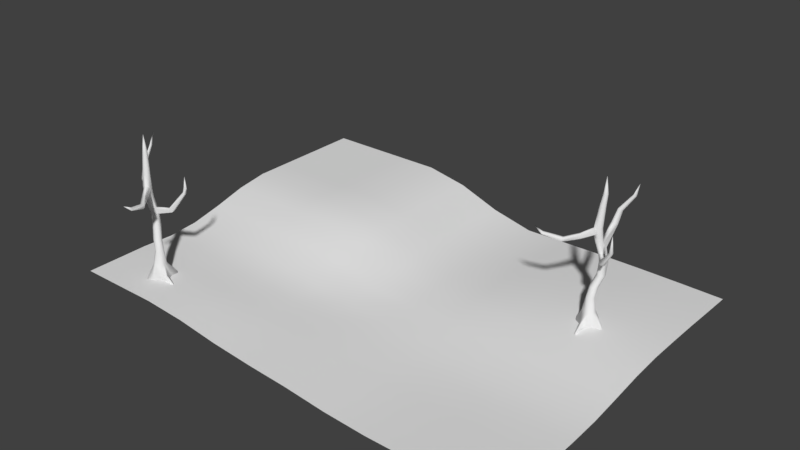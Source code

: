 # Source: Graveyard_Terrain.blend  (saved by Blender 2.79.0; exported with 4.5.12 LTS)
import bpy
from mathutils import Matrix  # noqa: F401  (used for matrix-valued properties, if any)

bpy.ops.wm.read_factory_settings(use_empty=True)
scene = bpy.context.scene
scene.name = 'Scene'

# ---- collections
col_collection_1 = bpy.data.collections.new('Collection 1'); scene.collection.children.link(col_collection_1)

# ---- materials (node trees are filled in below, after node groups)
mat_birch_tree = bpy.data.materials.new('Birch Tree')
mat_birch_tree.alpha_threshold = 0.0
mat_birch_tree.use_transparent_shadow = False
mat_birch_tree.roughness = 0.5
mat_birch_tree.specular_intensity = 0.0
mat_grass = bpy.data.materials.new('Grass')
mat_grass.alpha_threshold = 0.0
mat_grass.use_transparent_shadow = False
mat_grass.roughness = 0.5
mat_grass.specular_intensity = 0.0

# ---- material node trees

# ---- world
world_world = bpy.data.worlds.new('World'); scene.world = world_world
world_world.color = (0.05088, 0.05088, 0.05088)
world_world.use_sun_shadow = False
world_world.sun_shadow_jitter_overblur = 0.0
world_world.cycles.sampling_method = 'MANUAL'

# ---- meshes
me_cylinder_002 = bpy.data.meshes.new('Cylinder.002')
me_cylinder_002.from_pydata([(-0.4745, 1.131, -0.9888), (-1.625, 0.6475, 3.194), (0.2676, 0.8232, -0.9888), (-1.439, 0.5705, 3.193), (0.5751, 0.08037, -0.9694), (-1.362, 0.3845, 3.193), (0.2674, -0.6625, -0.9694), (-1.439, 0.1986, 3.193), (-0.4752, -1.397, -0.9694), (-1.625, 0.1216, 3.193), (-1.218, -1.538, -0.9694), (-1.811, 0.1986, 3.194), (-2.15, 0.08037, -0.9694), (-1.888, 0.3845, 3.193), (-1.842, 0.8232, -0.9694), (-1.811, 0.5705, 3.193), (-1.615, 0.3772, 3.75), (-0.4507, 0.07869, -0.9701), (-0.4758, 0.4953, -0.04391), (-1.4, 1.16, 0.6116), (-1.597, 0.958, 1.517), (-1.352, 0.4785, 2.128), (-1.018, 0.34, 2.128), (-1.224, 0.9542, 1.288), (-1.068, 1.022, 0.6116), (-0.1426, 0.3532, -0.04456), (-0.8966, -0.0127, 2.097), (-1.093, 0.574, 1.347), (-0.9231, 0.6866, 0.6116), (-0.004214, 0.01853, -0.04463), (-0.9885, -0.3626, 2.16), (-1.223, 0.2853, 1.288), (-1.067, 0.353, 0.6115), (-0.1427, -0.3159, -0.04466), (-1.327, -0.443, 2.096), (-1.575, 0.05208, 1.406), (-1.402, 0.2148, 0.6116), (-0.4762, -0.4503, -0.0439), (-1.686, -0.3285, 2.128), (-1.91, 0.1905, 1.406), (-1.729, 0.3523, 0.6116), (-0.8093, -0.3119, -0.04407), (-1.825, 0.005763, 2.128), (-2.067, 0.519, 1.49), (-1.865, 0.6862, 0.6117), (-0.9467, 0.01824, -0.04506), (-1.686, 0.34, 2.128), (-1.919, 0.8796, 1.486), (-1.727, 1.02, 0.6117), (-0.8084, 0.3564, -0.04422), (-1.513, 0.5849, 2.877), (-1.276, 0.487, 2.875), (-1.173, 0.2494, 2.869), (-1.272, 0.01066, 2.868), (-1.511, -0.08837, 2.868), (-1.749, 0.01325, 2.874), (-1.847, 0.2504, 2.875), (-1.749, 0.4875, 2.873), (-1.437, 0.6159, 1.658), (-1.095, 0.4775, 1.755), (-0.9567, 0.1432, 1.755), (-1.095, -0.191, 1.755), (-1.429, -0.3295, 1.755), (-1.764, -0.1911, 1.755), (-1.885, 0.2089, 1.634), (-1.757, 0.4282, 1.725), (-1.519, 1.299, 1.031), (-1.203, 1.067, 1.149), (-1.053, 0.7794, 1.09), (-1.202, 0.3977, 1.149), (-1.52, 0.3541, 1.031), (-1.85, 0.4921, 1.031), (-1.988, 0.8262, 1.031), (-1.849, 1.161, 1.031), (-0.8774, 0.6824, 0.2814), (-0.5389, 0.5403, 0.2845), (-0.4042, 0.2107, 0.2827), (-0.5431, -0.1271, 0.2814), (-0.8734, -0.2646, 0.2847), (-1.21, -0.1225, 0.2825), (-1.348, 0.2069, 0.2788), (-1.209, 0.5428, 0.2794), (-0.1059, 0.5226, -0.5143), (0.08018, 0.06914, -0.5145), (-0.1086, -0.3868, -0.5145), (-0.5649, -0.7653, -0.5142), (-1.01, -0.5866, -0.5137), (-1.206, 0.06788, -0.5146), (-1.019, 0.5277, -0.5143), (-0.5527, 0.7056, -0.5136), (-1.147, 0.4135, 2.501), (-1.026, 0.1276, 2.498), (-1.145, -0.1589, 2.498), (-1.432, -0.2777, 2.498), (-1.717, -0.1576, 2.501), (-1.836, 0.1281, 2.501), (-1.718, 0.4138, 2.501), (-1.432, 0.5317, 2.502), (-1.391, 0.5472, 1.941), (-1.056, 0.4088, 1.941), (-0.9381, 0.04109, 1.974), (-1.023, -0.2823, 1.91), (-1.365, -0.383, 1.973), (-1.725, -0.2598, 1.941), (-1.863, 0.07449, 1.941), (-1.725, 0.4088, 1.941), (0.2468, -1.495, 2.018), (-0.1208, -1.501, 2.039), (0.2004, -1.337, 1.918), (-0.08522, -1.422, 1.843), (-0.3007, -1.709, 1.864), (-0.4033, -1.583, 1.964), (1.749, -2.869, 1.975), (1.516, -2.747, 2.028), (1.56, -2.886, 1.898), (1.236, -2.976, 1.896), (1.11, -3.093, 1.971), (1.192, -2.837, 2.024), (2.129, -4.779, 2.099), (2.125, -4.664, 2.14), (1.942, -4.786, 2.094), (1.816, -4.791, 2.136), (1.879, -4.815, 2.184), (1.996, -4.67, 2.182), (1.997, -5.61, 2.319), (-3.303, 0.8209, 2.094), (-3.635, 1.155, 2.059), (-3.085, 0.9062, 2.157), (-3.54, 1.441, 2.077), (-3.28, 1.524, 2.068), (-2.969, 1.167, 2.1), (-3.5, 1.296, 2.524), (-3.757, 1.555, 2.497), (-3.331, 1.362, 2.573), (-3.684, 1.776, 2.511), (-3.482, 1.841, 2.504), (-3.241, 1.564, 2.529), (-3.785, 2.629, 3.003), (-3.958, 2.804, 2.984), (-3.67, 2.674, 3.035), (-3.909, 2.953, 2.994), (-3.772, 2.997, 2.989), (-3.61, 2.81, 3.006), (-3.68, 3.234, 3.412), (0.6764, 1.108, 1.425), (0.6351, 0.909, 1.393), (0.7449, 1.482, 1.37), (0.9379, 1.452, 1.302), (1.033, 1.053, 1.3), (0.8283, 0.8794, 1.325), (1.792, 2.277, 1.957), (1.763, 2.141, 1.935), (1.838, 2.407, 1.92), (1.97, 2.386, 1.873), (2.035, 2.111, 1.872), (1.895, 1.992, 1.889), (2.043, 2.251, 2.168), (2.014, 2.115, 2.146), (2.089, 2.381, 2.13), (2.221, 2.36, 2.084), (2.286, 2.213, 2.083), (2.146, 2.095, 2.1), (2.136, 2.237, 2.485), (0.849, -0.3037, -0.7787), (1.095, -0.2981, -1.005), (0.9422, -0.6681, -1.005), (0.755, -0.5308, -0.7787), (2.004, -0.5361, -0.9059), (2.12, -0.5334, -1.012), (2.048, -0.7074, -1.012), (1.96, -0.6429, -0.9059), (0.001136, 1.73, -0.9939), (0.219, 1.64, -0.9939), (0.1093, 1.552, -0.9013), (-0.02185, 1.605, -0.9011)], [], [(50, 1, 3, 51), (51, 3, 5, 52), (52, 5, 7, 53), (53, 7, 9, 54), (54, 9, 11, 55), (55, 11, 13, 56), (56, 13, 15, 57), (57, 15, 1, 50), (3, 1, 16), (1, 15, 16), (15, 13, 16), (13, 11, 16), (11, 9, 16), (9, 7, 16), (7, 5, 16), (5, 3, 16), (0, 2, 17), (2, 4, 17), (4, 6, 17), (6, 8, 17), (8, 10, 17), (10, 12, 17), (12, 14, 17), (14, 0, 17), (88, 49, 18, 89), (81, 48, 19, 74), (73, 47, 20, 66), (105, 46, 21, 98), (87, 45, 49, 88), (80, 44, 48, 81), (72, 43, 47, 73), (104, 42, 46, 105), (86, 41, 45, 87), (79, 40, 44, 80), (71, 39, 43, 72), (103, 38, 42, 104), (85, 37, 41, 86), (78, 36, 40, 79), (70, 35, 39, 71), (102, 34, 38, 103), (84, 33, 37, 85), (77, 32, 36, 78), (69, 31, 35, 70), (100, 26, 108, 109), (83, 29, 33, 84), (76, 28, 32, 77), (68, 67, 147, 148), (34, 102, 111, 107), (82, 25, 29, 83), (75, 24, 28, 76), (27, 31, 145, 144), (99, 22, 26, 100), (89, 18, 25, 82), (74, 19, 24, 75), (66, 20, 23, 67), (98, 21, 22, 99), (96, 57, 50, 97), (95, 56, 57, 96), (94, 55, 56, 95), (93, 54, 55, 94), (92, 53, 54, 93), (91, 52, 53, 92), (90, 51, 52, 91), (97, 50, 51, 90), (20, 58, 59, 23), (23, 59, 60, 27), (27, 60, 61, 31), (31, 61, 62, 35), (35, 62, 63, 39), (39, 63, 64, 43), (65, 58, 130, 127), (64, 65, 127, 125), (19, 66, 67, 24), (24, 67, 68, 28), (28, 68, 69, 32), (32, 69, 70, 36), (36, 70, 71, 40), (40, 71, 72, 44), (44, 72, 73, 48), (48, 73, 66, 19), (18, 74, 75, 25), (25, 75, 76, 29), (29, 76, 77, 33), (33, 77, 78, 37), (37, 78, 79, 41), (41, 79, 80, 45), (45, 80, 81, 49), (49, 81, 74, 18), (2, 0, 171, 172), (2, 82, 83, 4), (4, 83, 163, 164), (6, 84, 85, 8), (8, 85, 86, 10), (10, 86, 87, 12), (12, 87, 88, 14), (14, 88, 89, 0), (21, 97, 90, 22), (22, 90, 91, 26), (26, 91, 92, 30), (30, 92, 93, 34), (34, 93, 94, 38), (38, 94, 95, 42), (42, 95, 96, 46), (46, 96, 97, 21), (58, 98, 99, 59), (59, 99, 100, 60), (60, 100, 101, 61), (61, 101, 102, 62), (62, 102, 103, 63), (63, 103, 104, 64), (64, 104, 105, 65), (65, 105, 98, 58), (107, 111, 117, 113), (111, 110, 116, 117), (102, 101, 110, 111), (26, 30, 106, 108), (30, 34, 107, 106), (101, 100, 109, 110), (114, 112, 118, 120), (116, 115, 121, 122), (109, 108, 114, 115), (106, 107, 113, 112), (110, 109, 115, 116), (108, 106, 112, 114), (122, 124, 123), (121, 124, 122), (117, 116, 122, 123), (113, 117, 123, 119), (115, 114, 120, 121), (112, 113, 119, 118), (119, 124, 118), (124, 120, 118), (123, 124, 119), (120, 124, 121), (126, 125, 131, 132), (129, 128, 134, 135), (47, 43, 126, 128), (43, 64, 125, 126), (58, 20, 129, 130), (20, 47, 128, 129), (136, 135, 141, 142), (133, 136, 142, 139), (125, 127, 133, 131), (128, 126, 132, 134), (127, 130, 136, 133), (130, 129, 135, 136), (138, 143, 140), (140, 143, 141), (135, 134, 140, 141), (132, 131, 137, 138), (131, 133, 139, 137), (134, 132, 138, 140), (143, 138, 137), (142, 143, 139), (137, 139, 143), (141, 143, 142), (146, 144, 150, 152), (148, 147, 153, 154), (31, 69, 149, 145), (67, 23, 146, 147), (69, 68, 148, 149), (23, 27, 144, 146), (153, 152, 158, 159), (151, 155, 161, 157), (149, 148, 154, 155), (145, 149, 155, 151), (147, 146, 152, 153), (144, 145, 151, 150), (160, 162, 161), (159, 162, 160), (150, 151, 157, 156), (154, 153, 159, 160), (152, 150, 156, 158), (155, 154, 160, 161), (162, 159, 158), (157, 162, 156), (161, 162, 157), (158, 156, 162), (166, 165, 169, 170), (83, 84, 166, 163), (84, 6, 165, 166), (6, 4, 164, 165), (168, 167, 170, 169), (164, 163, 167, 168), (163, 166, 170, 167), (165, 164, 168, 169), (171, 174, 173, 172), (89, 82, 173, 174), (82, 2, 172, 173), (0, 89, 174, 171)])
me_cylinder_002.polygons.foreach_set('use_smooth', [True] * 190)
_uv = me_cylinder_002.uv_layers.new(name='UVMap')
_uv.uv.foreach_set('vector', [0.4762, 0.07795, 0.4846, 0.04184, 0.5016, 0.05477, 0.4977, 0.09444, 0.4977, 0.09444, 0.5016, 0.05477, 0.5147, 0.06388, 0.5144, 0.1069, 0.6392, 0.9053, 0.6392, 0.9355, 0.6188, 0.93, 0.6131, 0.8982, 0.7262, 0.8442, 0.7197, 0.8802, 0.6986, 0.8816, 0.6992, 0.8459, 0.6992, 0.8459, 0.6986, 0.8816, 0.6838, 0.8826, 0.6804, 0.8478, 0.8502, 0.5027, 0.8738, 0.4764, 0.8874, 0.4831, 0.8676, 0.5111, 0.8676, 0.5111, 0.8874, 0.4831, 0.9076, 0.4893, 0.8933, 0.5192, 0.462, 0.06666, 0.4736, 0.03279, 0.4846, 0.04184, 0.4762, 0.07795, 0.5016, 0.05477, 0.4846, 0.04184, 0.5301, 0.0, 0.9226, 0.4915, 0.9076, 0.4893, 0.9149, 0.4246, 0.9076, 0.4893, 0.8874, 0.4831, 0.9149, 0.4246, 0.8874, 0.4831, 0.8738, 0.4764, 0.9149, 0.4246, 0.6838, 0.8826, 0.6986, 0.8816, 0.7133, 0.9416, 0.6986, 0.8816, 0.7197, 0.8802, 0.7133, 0.9416, 0.7197, 0.8802, 0.7346, 0.8794, 0.7133, 0.9416, 0.5147, 0.06388, 0.5016, 0.05477, 0.5301, 0.0, 0.289, 0.214, 0.2259, 0.2717, 0.1892, 0.1657, 0.2259, 0.2717, 0.1421, 0.2659, 0.1892, 0.1657, 0.1421, 0.2659, 0.08654, 0.2001, 0.1892, 0.1657, 0.08654, 0.2001, 0.05189, 0.09238, 0.1892, 0.1657, 0.05189, 0.09238, 0.07292, 0.01317, 0.1892, 0.1657, 0.07292, 0.01317, 0.2678, 0.0, 0.1892, 0.1657, 0.2678, 0.0, 0.3233, 0.06578, 0.1892, 0.1657, 0.3233, 0.06578, 0.289, 0.214, 0.1892, 0.1657, 0.0, 0.8984, 0.05276, 0.8899, 0.05682, 0.9177, 0.00583, 0.9357, 0.484, 0.838, 0.493, 0.7602, 0.5247, 0.7803, 0.5161, 0.8584, 0.8959, 0.7328, 0.8808, 0.6763, 0.9025, 0.675, 0.9226, 0.7367, 0.8596, 0.6125, 0.8606, 0.5908, 0.8874, 0.5947, 0.8865, 0.6164, 2.346e-05, 0.8444, 0.0527, 0.8502, 0.05276, 0.8899, 0.0, 0.8984, 0.447, 0.8469, 0.4561, 0.7692, 0.493, 0.7602, 0.484, 0.838, 0.8596, 0.7216, 0.8418, 0.6639, 0.8808, 0.6763, 0.8959, 0.7328, 0.8234, 0.6013, 0.8243, 0.5796, 0.8606, 0.5908, 0.8596, 0.6125, 0.006965, 0.7867, 0.05682, 0.8227, 0.0527, 0.8502, 2.346e-05, 0.8444, 0.4273, 0.88, 0.4359, 0.8023, 0.4561, 0.7692, 0.447, 0.8469, 0.835, 0.7096, 0.8161, 0.6606, 0.8418, 0.6639, 0.8596, 0.7216, 0.7988, 0.5893, 0.7997, 0.5676, 0.8243, 0.5796, 0.8234, 0.6013, 0.44, 0.5569, 0.4584, 0.592, 0.4318, 0.6193, 0.4042, 0.5928, 0.1505, 0.8301, 0.1585, 0.9118, 0.1496, 0.9489, 0.1414, 0.8682, 0.1211, 0.8255, 0.08968, 0.8281, 0.09263, 0.7889, 0.1242, 0.7867, 0.696, 0.7482, 0.698, 0.7615, 0.6681, 0.767, 0.666, 0.7468, 0.852, 0.8129, 0.9012, 0.8132, 0.9014, 0.8524, 0.852, 0.8745, 0.1827, 0.8102, 0.1911, 0.8916, 0.1585, 0.9118, 0.1505, 0.8301, 0.5866, 0.9119, 0.6011, 0.9188, 0.6131, 0.964, 0.5741, 0.9456, 0.6023, 0.6879, 0.602, 0.6811, 0.5798, 0.4947, 0.6096, 0.5033, 0.8522, 0.7748, 0.9014, 0.7853, 0.9012, 0.8132, 0.852, 0.8129, 0.2197, 0.8198, 0.2281, 0.9005, 0.1911, 0.8916, 0.1827, 0.8102, 0.8684, 0.0321, 0.9025, 0.02995, 0.8477, 0.259, 0.8056, 0.2505, 0.7979, 0.01428, 0.7975, 0.008614, 0.7806, 0.1732, 0.7513, 0.1809, 0.3767, 0.4612, 0.4094, 0.4218, 0.4329, 0.4382, 0.4085, 0.4833, 0.239, 0.8526, 0.2472, 0.9345, 0.2281, 0.9005, 0.2197, 0.8198, 0.9595, 0.3598, 0.9374, 0.3859, 0.9148, 0.175, 0.9321, 0.1617, 0.4601, 0.1916, 0.4771, 0.1791, 0.4982, 0.1976, 0.4854, 0.2047, 0.3359, 0.4303, 0.3788, 0.3986, 0.4094, 0.4218, 0.3767, 0.4612, 0.3611, 0.3417, 0.3233, 0.27, 0.3537, 0.293, 0.3924, 0.3649, 0.3346, 0.2227, 0.3719, 0.1836, 0.3861, 0.2259, 0.3747, 0.2366, 0.4295, 0.1685, 0.4465, 0.156, 0.4771, 0.1791, 0.4601, 0.1916, 0.8769, 0.555, 0.8933, 0.5192, 0.9123, 0.5216, 0.8998, 0.5582, 0.8459, 0.5453, 0.8676, 0.5111, 0.8933, 0.5192, 0.8769, 0.555, 0.825, 0.5352, 0.8502, 0.5027, 0.8676, 0.5111, 0.8459, 0.5453, 0.697, 0.8055, 0.6992, 0.8459, 0.6804, 0.8478, 0.6742, 0.8074, 0.7294, 0.8035, 0.7262, 0.8442, 0.6992, 0.8459, 0.697, 0.8055, 0.7524, 0.8023, 0.7453, 0.8433, 0.7262, 0.8442, 0.7294, 0.8035, 0.4874, 0.1368, 0.4977, 0.09444, 0.5144, 0.1069, 0.5075, 0.1512, 0.4614, 0.117, 0.4762, 0.07795, 0.4977, 0.09444, 0.4874, 0.1368, 0.3719, 0.1836, 0.406, 0.1891, 0.443, 0.204, 0.3861, 0.2259, 0.3861, 0.2259, 0.443, 0.204, 0.4666, 0.2204, 0.4144, 0.2377, 0.7568, 0.6769, 0.7551, 0.7211, 0.7283, 0.7226, 0.7322, 0.6719, 0.1242, 0.8572, 0.08142, 0.8841, 0.05682, 0.8542, 0.08968, 0.8281, 0.08968, 0.8281, 0.05682, 0.8542, 0.05977, 0.815, 0.09263, 0.7889, 0.8161, 0.6606, 0.7979, 0.611, 0.8256, 0.6377, 0.8418, 0.6639, 0.09144, 0.3968, 0.1295, 0.3873, 0.05027, 0.5497, 0.02284, 0.5383, 0.0661, 0.3872, 0.09144, 0.3968, 0.02284, 0.5383, 0.0, 0.5464, 0.3233, 0.27, 0.3346, 0.2227, 0.3747, 0.2366, 0.3537, 0.293, 0.3537, 0.293, 0.3747, 0.2366, 0.3937, 0.2577, 0.3778, 0.3098, 0.5307, 0.8714, 0.5808, 0.8809, 0.5866, 0.9119, 0.5303, 0.8998, 0.5303, 0.8998, 0.5866, 0.9119, 0.5741, 0.9456, 0.5301, 0.9393, 0.5301, 0.9393, 0.5741, 0.9456, 0.5742, 0.973, 0.5302, 0.9664, 0.8151, 0.7477, 0.835, 0.7096, 0.8596, 0.7216, 0.8397, 0.7596, 0.8397, 0.7596, 0.8596, 0.7216, 0.8959, 0.7328, 0.8759, 0.7709, 0.8759, 0.7709, 0.8959, 0.7328, 0.9226, 0.7367, 0.9025, 0.7748, 0.3788, 0.3986, 0.3611, 0.3417, 0.3924, 0.3649, 0.4094, 0.4218, 0.2472, 0.801, 0.239, 0.8526, 0.2197, 0.8198, 0.2277, 0.7676, 0.2277, 0.7676, 0.2197, 0.8198, 0.1827, 0.8102, 0.191, 0.7582, 0.191, 0.7582, 0.1827, 0.8102, 0.1505, 0.8301, 0.1589, 0.7785, 0.9016, 0.8417, 0.9014, 0.7934, 0.9213, 0.7748, 0.9213, 0.823, 0.4357, 0.929, 0.4273, 0.88, 0.447, 0.8469, 0.4554, 0.896, 0.4554, 0.896, 0.447, 0.8469, 0.484, 0.838, 0.4926, 0.8868, 0.4926, 0.8868, 0.484, 0.838, 0.5161, 0.8584, 0.5247, 0.9074, 0.2259, 0.2717, 0.289, 0.214, 0.3233, 0.2893, 0.3048, 0.3062, 0.4134, 0.8453, 0.3645, 0.8288, 0.373, 0.7767, 0.4273, 0.7602, 0.7568, 0.7289, 0.7952, 0.6719, 0.7858, 0.7687, 0.7667, 0.7971, 0.5271, 0.5267, 0.4992, 0.5763, 0.44, 0.5569, 0.4261, 0.4833, 0.4261, 0.4833, 0.44, 0.5569, 0.4042, 0.5928, 0.3488, 0.4992, 0.3488, 0.4992, 0.4042, 0.5928, 0.4113, 0.666, 0.3233, 0.6985, 0.3233, 0.6985, 0.4113, 0.666, 0.4478, 0.7044, 0.3827, 0.7602, 0.3827, 0.7602, 0.4478, 0.7044, 0.4999, 0.7034, 0.5271, 0.7355, 0.4465, 0.156, 0.4614, 0.117, 0.4874, 0.1368, 0.4771, 0.1791, 0.4771, 0.1791, 0.4874, 0.1368, 0.5075, 0.1512, 0.4982, 0.1976, 0.7568, 0.7582, 0.7524, 0.8023, 0.7294, 0.8035, 0.7342, 0.7662, 0.7342, 0.7662, 0.7294, 0.8035, 0.697, 0.8055, 0.698, 0.7615, 0.698, 0.7615, 0.697, 0.8055, 0.6742, 0.8074, 0.6681, 0.767, 0.7997, 0.5676, 0.825, 0.5352, 0.8459, 0.5453, 0.8243, 0.5796, 0.8243, 0.5796, 0.8459, 0.5453, 0.8769, 0.555, 0.8606, 0.5908, 0.8606, 0.5908, 0.8769, 0.555, 0.8998, 0.5582, 0.8874, 0.5947, 0.406, 0.1891, 0.4295, 0.1685, 0.4601, 0.1916, 0.443, 0.204, 0.443, 0.204, 0.4601, 0.1916, 0.4854, 0.2047, 0.4666, 0.2204, 0.7551, 0.7211, 0.7542, 0.745, 0.7326, 0.7391, 0.7283, 0.7226, 0.7283, 0.7226, 0.7326, 0.7391, 0.696, 0.7482, 0.6905, 0.7249, 0.6905, 0.7249, 0.696, 0.7482, 0.666, 0.7468, 0.6639, 0.7267, 0.7979, 0.611, 0.7988, 0.5893, 0.8234, 0.6013, 0.8256, 0.6377, 0.8256, 0.6377, 0.8234, 0.6013, 0.8596, 0.6125, 0.8537, 0.6356, 0.8537, 0.6356, 0.8596, 0.6125, 0.8865, 0.6164, 0.8824, 0.6482, 0.7513, 0.1809, 0.7806, 0.1732, 0.7112, 0.3783, 0.6776, 0.3887, 0.7806, 0.1732, 0.7784, 0.1922, 0.7328, 0.3977, 0.7112, 0.3783, 0.6639, 0.674, 0.6279, 0.6629, 0.6449, 0.4897, 0.6469, 0.5078, 0.7358, 0.0, 0.7638, 0.02548, 0.7186, 0.2019, 0.7134, 0.1865, 0.7638, 0.02548, 0.7979, 0.01428, 0.7513, 0.1809, 0.7186, 0.2019, 0.6279, 0.6629, 0.6023, 0.6879, 0.6096, 0.5033, 0.6449, 0.4897, 0.5476, 0.2731, 0.5301, 0.2639, 0.6048, 0.06727, 0.6216, 0.07761, 0.599, 0.2808, 0.5812, 0.2838, 0.6332, 0.0847, 0.629, 0.07897, 0.6096, 0.5033, 0.5798, 0.4947, 0.5476, 0.2731, 0.5812, 0.2838, 0.7186, 0.2019, 0.7513, 0.1809, 0.6776, 0.3887, 0.6639, 0.4141, 0.6449, 0.4897, 0.6096, 0.5033, 0.5812, 0.2838, 0.599, 0.2808, 0.3181, 0.8385, 0.3072, 0.8263, 0.3106, 0.6141, 0.3181, 0.6319, 0.763, 0.5951, 0.7979, 0.6719, 0.7445, 0.5887, 0.7671, 0.59, 0.7979, 0.6719, 0.763, 0.5951, 0.7112, 0.3783, 0.7328, 0.3977, 0.763, 0.5951, 0.7445, 0.5887, 0.6776, 0.3887, 0.7112, 0.3783, 0.7445, 0.5887, 0.7326, 0.5962, 0.5812, 0.2838, 0.5476, 0.2731, 0.6216, 0.07761, 0.6332, 0.0847, 0.6639, 0.4141, 0.6776, 0.3887, 0.7326, 0.5962, 0.7387, 0.6076, 0.66, 0.6879, 0.66, 0.7436, 0.6544, 0.6905, 0.6639, 0.0, 0.6216, 0.07761, 0.6048, 0.06727, 0.7445, 0.5887, 0.7979, 0.6719, 0.7326, 0.5962, 0.6216, 0.07761, 0.6639, 0.0, 0.6332, 0.0847, 0.8733, 0.8806, 0.8943, 0.8745, 0.8943, 0.931, 0.878, 0.9357, 0.197, 0.5478, 0.1721, 0.5331, 0.1872, 0.4947, 0.2065, 0.506, 0.2451, 0.7067, 0.2069, 0.7215, 0.1435, 0.5468, 0.1721, 0.5331, 0.2069, 0.7215, 0.1959, 0.7582, 0.1414, 0.5977, 0.1435, 0.5468, 0.1295, 0.3873, 0.1414, 0.4237, 0.05158, 0.6, 0.05027, 0.5497, 0.274, 0.7264, 0.2451, 0.7067, 0.1721, 0.5331, 0.197, 0.5478, 0.2024, 0.5455, 0.2065, 0.506, 0.274, 0.3949, 0.2713, 0.4216, 0.03605, 0.5992, 0.05731, 0.6079, 0.117, 0.7413, 0.1026, 0.7354, 0.0, 0.5464, 0.02284, 0.5383, 0.03605, 0.5992, 0.01835, 0.6054, 0.852, 0.9046, 0.8733, 0.8806, 0.878, 0.9357, 0.8615, 0.9543, 0.02284, 0.5383, 0.05027, 0.5497, 0.05731, 0.6079, 0.03605, 0.5992, 0.9294, 0.9625, 0.8943, 0.9321, 0.9022, 0.8745, 0.9294, 0.8981, 0.1343, 0.7867, 0.1343, 0.8593, 0.1242, 0.8002, 0.1254, 0.8841, 0.1254, 0.929, 0.1146, 0.8855, 0.2065, 0.506, 0.1872, 0.4947, 0.261, 0.3872, 0.274, 0.3949, 0.01688, 0.6442, 0.01835, 0.6054, 0.09065, 0.7396, 0.08966, 0.7658, 0.01835, 0.6054, 0.03605, 0.5992, 0.1026, 0.7354, 0.09065, 0.7396, 0.1872, 0.4947, 0.165, 0.5053, 0.246, 0.3944, 0.261, 0.3872, 0.1414, 0.7867, 0.08966, 0.7658, 0.09065, 0.7396, 0.3072, 0.8843, 0.3083, 0.8385, 0.319, 0.8843, 0.09065, 0.7396, 0.1026, 0.7354, 0.1414, 0.7867, 0.1146, 0.8855, 0.1254, 0.929, 0.09172, 0.8927, 0.8233, 0.8029, 0.852, 0.7748, 0.8097, 0.9463, 0.7979, 0.9559, 0.8056, 0.2505, 0.8477, 0.259, 0.8947, 0.4015, 0.8656, 0.3956, 0.6011, 0.9188, 0.5866, 0.9119, 0.606, 0.6879, 0.6131, 0.7061, 0.3747, 0.2366, 0.3861, 0.2259, 0.5186, 0.3218, 0.5301, 0.3399, 0.8387, 0.0, 0.8684, 0.0321, 0.8056, 0.2505, 0.7979, 0.2223, 1.0, 0.3543, 0.9595, 0.3598, 0.9321, 0.1617, 0.9632, 0.1371, 0.0777, 0.8869, 0.09172, 0.8841, 0.08164, 0.9168, 0.06762, 0.9195, 0.2936, 0.455, 0.2857, 0.4521, 0.2881, 0.4148, 0.2988, 0.4222, 0.319, 0.6141, 0.302, 0.5926, 0.274, 0.4374, 0.2857, 0.4521, 0.9148, 0.175, 0.9025, 0.1571, 0.9677, 0.002966, 0.9882, 0.009085, 0.8477, 0.259, 0.8591, 0.241, 0.9025, 0.3892, 0.8947, 0.4015, 0.9321, 0.1617, 0.9148, 0.175, 0.9882, 0.009085, 1.0, 0.0, 0.2764, 0.4001, 0.319, 0.3872, 0.2881, 0.4148, 0.06762, 0.9195, 0.09172, 0.9561, 0.05682, 0.9267, 0.8097, 0.9463, 0.8167, 0.9332, 0.8328, 0.9554, 0.8258, 0.9685, 0.8656, 0.3956, 0.8947, 0.4015, 0.8822, 0.4246, 0.8654, 0.4245, 0.7979, 0.9559, 0.8097, 0.9463, 0.8258, 0.9685, 0.814, 0.978, 0.2857, 0.4521, 0.274, 0.4374, 0.2764, 0.4001, 0.2881, 0.4148, 0.09172, 0.9561, 0.06762, 0.9195, 0.08164, 0.9168, 0.8328, 0.9554, 0.852, 0.9917, 0.8258, 0.9685, 0.2881, 0.4148, 0.319, 0.3872, 0.2988, 0.4222, 0.814, 0.978, 0.8258, 0.9685, 0.852, 0.9917, 0.6438, 0.8131, 0.6232, 0.795, 0.6447, 0.6879, 0.6544, 0.6964, 0.2985, 0.9948, 0.2472, 1.0, 0.2578, 0.9026, 0.2834, 0.9, 0.6544, 0.8982, 0.6131, 0.8618, 0.6232, 0.795, 0.6438, 0.8131, 0.08654, 0.2001, 0.1421, 0.2659, 0.08239, 0.2986, 0.05473, 0.2658, 0.2985, 0.7582, 0.2954, 0.7717, 0.2834, 0.7729, 0.2789, 0.7602, 0.7667, 0.7971, 0.7858, 0.7687, 0.7952, 0.8934, 0.7862, 0.9067, 0.2834, 0.9, 0.2578, 0.9026, 0.2834, 0.7729, 0.2954, 0.7717, 0.05473, 0.2658, 0.08239, 0.2986, 0.01301, 0.3872, 0.0, 0.3718, 0.4072, 0.947, 0.4013, 0.9357, 0.4134, 0.927, 0.4273, 0.9325, 0.3233, 0.8583, 0.3645, 0.8288, 0.4134, 0.927, 0.4013, 0.9357, 0.3645, 0.8288, 0.4134, 0.8453, 0.4273, 0.9325, 0.4134, 0.927, 0.274, 0.6749, 0.3072, 0.6141, 0.3072, 0.7333, 0.302, 0.7495])
me_cylinder_002.materials.append(mat_birch_tree)
me_cylinder_002.use_remesh_preserve_volume = False
me_cylinder_002.use_remesh_preserve_attributes = False
me_cylinder_002.use_mirror_vertex_groups = False
me_cylinder_002.update()
me_cylinder = bpy.data.meshes.new('Cylinder')
me_cylinder.from_pydata([(-0.4745, 1.131, -0.9888), (-1.625, 0.6475, 3.194), (0.2676, 0.8232, -0.9888), (-1.439, 0.5705, 3.193), (0.5751, 0.08037, -0.9694), (-1.362, 0.3845, 3.193), (0.2674, -0.6625, -0.9694), (-1.439, 0.1986, 3.193), (-0.4752, -1.397, -0.9694), (-1.625, 0.1216, 3.193), (-1.218, -1.538, -0.9694), (-1.811, 0.1986, 3.194), (-2.15, 0.08037, -0.9694), (-1.888, 0.3845, 3.193), (-1.842, 0.8232, -0.9694), (-1.811, 0.5705, 3.193), (-1.615, 0.3772, 3.75), (-0.4507, 0.07869, -0.9701), (-0.4758, 0.4953, -0.04391), (-1.4, 1.16, 0.6116), (-1.597, 0.958, 1.517), (-1.352, 0.4785, 2.128), (-1.018, 0.34, 2.128), (-1.224, 0.9542, 1.288), (-1.068, 1.022, 0.6116), (-0.1426, 0.3532, -0.04456), (-0.8966, -0.0127, 2.097), (-1.093, 0.574, 1.347), (-0.9231, 0.6866, 0.6116), (-0.004214, 0.01853, -0.04463), (-0.9885, -0.3626, 2.16), (-1.223, 0.2853, 1.288), (-1.067, 0.353, 0.6115), (-0.1427, -0.3159, -0.04466), (-1.327, -0.443, 2.096), (-1.575, 0.05208, 1.406), (-1.402, 0.2148, 0.6116), (-0.4762, -0.4503, -0.0439), (-1.686, -0.3285, 2.128), (-1.91, 0.1905, 1.406), (-1.729, 0.3523, 0.6116), (-0.8093, -0.3119, -0.04407), (-1.825, 0.005763, 2.128), (-2.067, 0.519, 1.49), (-1.865, 0.6862, 0.6117), (-0.9467, 0.01824, -0.04506), (-1.686, 0.34, 2.128), (-1.919, 0.8796, 1.486), (-1.727, 1.02, 0.6117), (-0.8084, 0.3564, -0.04422), (-1.513, 0.5849, 2.877), (-1.276, 0.487, 2.875), (-1.173, 0.2494, 2.869), (-1.272, 0.01066, 2.868), (-1.511, -0.08837, 2.868), (-1.749, 0.01325, 2.874), (-1.847, 0.2504, 2.875), (-1.749, 0.4875, 2.873), (-1.437, 0.6159, 1.658), (-1.095, 0.4775, 1.755), (-0.9567, 0.1432, 1.755), (-1.095, -0.191, 1.755), (-1.429, -0.3295, 1.755), (-1.764, -0.1911, 1.755), (-1.885, 0.2089, 1.634), (-1.757, 0.4282, 1.725), (-1.519, 1.299, 1.031), (-1.203, 1.067, 1.149), (-1.053, 0.7794, 1.09), (-1.202, 0.3977, 1.149), (-1.52, 0.3541, 1.031), (-1.85, 0.4921, 1.031), (-1.988, 0.8262, 1.031), (-1.849, 1.161, 1.031), (-0.8774, 0.6824, 0.2814), (-0.5389, 0.5403, 0.2845), (-0.4042, 0.2107, 0.2827), (-0.5431, -0.1271, 0.2814), (-0.8734, -0.2646, 0.2847), (-1.21, -0.1225, 0.2825), (-1.348, 0.2069, 0.2788), (-1.209, 0.5428, 0.2794), (-0.1059, 0.5226, -0.5143), (0.08018, 0.06914, -0.5145), (-0.1086, -0.3868, -0.5145), (-0.5649, -0.7653, -0.5142), (-1.01, -0.5866, -0.5137), (-1.206, 0.06788, -0.5146), (-1.019, 0.5277, -0.5143), (-0.5527, 0.7056, -0.5136), (-1.147, 0.4135, 2.501), (-1.026, 0.1276, 2.498), (-1.145, -0.1589, 2.498), (-1.432, -0.2777, 2.498), (-1.717, -0.1576, 2.501), (-1.836, 0.1281, 2.501), (-1.718, 0.4138, 2.501), (-1.432, 0.5317, 2.502), (-1.391, 0.5472, 1.941), (-1.056, 0.4088, 1.941), (-0.9381, 0.04109, 1.974), (-1.023, -0.2823, 1.91), (-1.365, -0.383, 1.973), (-1.725, -0.2598, 1.941), (-1.863, 0.07449, 1.941), (-1.725, 0.4088, 1.941), (0.2468, -1.495, 2.018), (-0.1208, -1.501, 2.039), (0.2004, -1.337, 1.918), (-0.08522, -1.422, 1.843), (-0.3007, -1.709, 1.864), (-0.4033, -1.583, 1.964), (1.749, -2.869, 1.975), (1.516, -2.747, 2.028), (1.56, -2.886, 1.898), (1.236, -2.976, 1.896), (1.11, -3.093, 1.971), (1.192, -2.837, 2.024), (2.129, -4.779, 2.099), (2.125, -4.664, 2.14), (1.942, -4.786, 2.094), (1.816, -4.791, 2.136), (1.879, -4.815, 2.184), (1.996, -4.67, 2.182), (1.997, -5.61, 2.319), (-3.303, 0.8209, 2.094), (-3.635, 1.155, 2.059), (-3.085, 0.9062, 2.157), (-3.54, 1.441, 2.077), (-3.28, 1.524, 2.068), (-2.969, 1.167, 2.1), (-3.5, 1.296, 2.524), (-3.757, 1.555, 2.497), (-3.331, 1.362, 2.573), (-3.684, 1.776, 2.511), (-3.482, 1.841, 2.504), (-3.241, 1.564, 2.529), (-3.785, 2.629, 3.003), (-3.958, 2.804, 2.984), (-3.67, 2.674, 3.035), (-3.909, 2.953, 2.994), (-3.772, 2.997, 2.989), (-3.61, 2.81, 3.006), (-3.68, 3.234, 3.412), (0.6764, 1.108, 1.425), (0.6351, 0.909, 1.393), (0.7449, 1.482, 1.37), (0.9379, 1.452, 1.302), (1.033, 1.053, 1.3), (0.8283, 0.8794, 1.325), (1.792, 2.277, 1.957), (1.763, 2.141, 1.935), (1.838, 2.407, 1.92), (1.97, 2.386, 1.873), (2.035, 2.111, 1.872), (1.895, 1.992, 1.889), (2.043, 2.251, 2.168), (2.014, 2.115, 2.146), (2.089, 2.381, 2.13), (2.221, 2.36, 2.084), (2.286, 2.213, 2.083), (2.146, 2.095, 2.1), (2.136, 2.237, 2.485), (0.849, -0.3037, -0.7787), (1.095, -0.2981, -1.005), (0.9422, -0.6681, -1.005), (0.755, -0.5308, -0.7787), (2.004, -0.5361, -0.9059), (2.12, -0.5334, -1.012), (2.048, -0.7074, -1.012), (1.96, -0.6429, -0.9059), (0.001136, 1.73, -0.9939), (0.219, 1.64, -0.9939), (0.1093, 1.552, -0.9013), (-0.02185, 1.605, -0.9011)], [], [(50, 1, 3, 51), (51, 3, 5, 52), (52, 5, 7, 53), (53, 7, 9, 54), (54, 9, 11, 55), (55, 11, 13, 56), (56, 13, 15, 57), (57, 15, 1, 50), (3, 1, 16), (1, 15, 16), (15, 13, 16), (13, 11, 16), (11, 9, 16), (9, 7, 16), (7, 5, 16), (5, 3, 16), (0, 2, 17), (2, 4, 17), (4, 6, 17), (6, 8, 17), (8, 10, 17), (10, 12, 17), (12, 14, 17), (14, 0, 17), (88, 49, 18, 89), (81, 48, 19, 74), (73, 47, 20, 66), (105, 46, 21, 98), (87, 45, 49, 88), (80, 44, 48, 81), (72, 43, 47, 73), (104, 42, 46, 105), (86, 41, 45, 87), (79, 40, 44, 80), (71, 39, 43, 72), (103, 38, 42, 104), (85, 37, 41, 86), (78, 36, 40, 79), (70, 35, 39, 71), (102, 34, 38, 103), (84, 33, 37, 85), (77, 32, 36, 78), (69, 31, 35, 70), (100, 26, 108, 109), (83, 29, 33, 84), (76, 28, 32, 77), (68, 67, 147, 148), (34, 102, 111, 107), (82, 25, 29, 83), (75, 24, 28, 76), (27, 31, 145, 144), (99, 22, 26, 100), (89, 18, 25, 82), (74, 19, 24, 75), (66, 20, 23, 67), (98, 21, 22, 99), (96, 57, 50, 97), (95, 56, 57, 96), (94, 55, 56, 95), (93, 54, 55, 94), (92, 53, 54, 93), (91, 52, 53, 92), (90, 51, 52, 91), (97, 50, 51, 90), (20, 58, 59, 23), (23, 59, 60, 27), (27, 60, 61, 31), (31, 61, 62, 35), (35, 62, 63, 39), (39, 63, 64, 43), (65, 58, 130, 127), (64, 65, 127, 125), (19, 66, 67, 24), (24, 67, 68, 28), (28, 68, 69, 32), (32, 69, 70, 36), (36, 70, 71, 40), (40, 71, 72, 44), (44, 72, 73, 48), (48, 73, 66, 19), (18, 74, 75, 25), (25, 75, 76, 29), (29, 76, 77, 33), (33, 77, 78, 37), (37, 78, 79, 41), (41, 79, 80, 45), (45, 80, 81, 49), (49, 81, 74, 18), (2, 0, 171, 172), (2, 82, 83, 4), (4, 83, 163, 164), (6, 84, 85, 8), (8, 85, 86, 10), (10, 86, 87, 12), (12, 87, 88, 14), (14, 88, 89, 0), (21, 97, 90, 22), (22, 90, 91, 26), (26, 91, 92, 30), (30, 92, 93, 34), (34, 93, 94, 38), (38, 94, 95, 42), (42, 95, 96, 46), (46, 96, 97, 21), (58, 98, 99, 59), (59, 99, 100, 60), (60, 100, 101, 61), (61, 101, 102, 62), (62, 102, 103, 63), (63, 103, 104, 64), (64, 104, 105, 65), (65, 105, 98, 58), (107, 111, 117, 113), (111, 110, 116, 117), (102, 101, 110, 111), (26, 30, 106, 108), (30, 34, 107, 106), (101, 100, 109, 110), (114, 112, 118, 120), (116, 115, 121, 122), (109, 108, 114, 115), (106, 107, 113, 112), (110, 109, 115, 116), (108, 106, 112, 114), (122, 124, 123), (121, 124, 122), (117, 116, 122, 123), (113, 117, 123, 119), (115, 114, 120, 121), (112, 113, 119, 118), (119, 124, 118), (124, 120, 118), (123, 124, 119), (120, 124, 121), (126, 125, 131, 132), (129, 128, 134, 135), (47, 43, 126, 128), (43, 64, 125, 126), (58, 20, 129, 130), (20, 47, 128, 129), (136, 135, 141, 142), (133, 136, 142, 139), (125, 127, 133, 131), (128, 126, 132, 134), (127, 130, 136, 133), (130, 129, 135, 136), (138, 143, 140), (140, 143, 141), (135, 134, 140, 141), (132, 131, 137, 138), (131, 133, 139, 137), (134, 132, 138, 140), (143, 138, 137), (142, 143, 139), (137, 139, 143), (141, 143, 142), (146, 144, 150, 152), (148, 147, 153, 154), (31, 69, 149, 145), (67, 23, 146, 147), (69, 68, 148, 149), (23, 27, 144, 146), (153, 152, 158, 159), (151, 155, 161, 157), (149, 148, 154, 155), (145, 149, 155, 151), (147, 146, 152, 153), (144, 145, 151, 150), (160, 162, 161), (159, 162, 160), (150, 151, 157, 156), (154, 153, 159, 160), (152, 150, 156, 158), (155, 154, 160, 161), (162, 159, 158), (157, 162, 156), (161, 162, 157), (158, 156, 162), (166, 165, 169, 170), (83, 84, 166, 163), (84, 6, 165, 166), (6, 4, 164, 165), (168, 167, 170, 169), (164, 163, 167, 168), (163, 166, 170, 167), (165, 164, 168, 169), (171, 174, 173, 172), (89, 82, 173, 174), (82, 2, 172, 173), (0, 89, 174, 171)])
me_cylinder.polygons.foreach_set('use_smooth', [True] * 190)
_uv = me_cylinder.uv_layers.new(name='UVMap')
_uv.uv.foreach_set('vector', [0.4762, 0.07795, 0.4846, 0.04184, 0.5016, 0.05477, 0.4977, 0.09444, 0.4977, 0.09444, 0.5016, 0.05477, 0.5147, 0.06388, 0.5144, 0.1069, 0.6392, 0.9053, 0.6392, 0.9355, 0.6188, 0.93, 0.6131, 0.8982, 0.7262, 0.8442, 0.7197, 0.8802, 0.6986, 0.8816, 0.6992, 0.8459, 0.6992, 0.8459, 0.6986, 0.8816, 0.6838, 0.8826, 0.6804, 0.8478, 0.8502, 0.5027, 0.8738, 0.4764, 0.8874, 0.4831, 0.8676, 0.5111, 0.8676, 0.5111, 0.8874, 0.4831, 0.9076, 0.4893, 0.8933, 0.5192, 0.462, 0.06666, 0.4736, 0.03279, 0.4846, 0.04184, 0.4762, 0.07795, 0.5016, 0.05477, 0.4846, 0.04184, 0.5301, 0.0, 0.9226, 0.4915, 0.9076, 0.4893, 0.9149, 0.4246, 0.9076, 0.4893, 0.8874, 0.4831, 0.9149, 0.4246, 0.8874, 0.4831, 0.8738, 0.4764, 0.9149, 0.4246, 0.6838, 0.8826, 0.6986, 0.8816, 0.7133, 0.9416, 0.6986, 0.8816, 0.7197, 0.8802, 0.7133, 0.9416, 0.7197, 0.8802, 0.7346, 0.8794, 0.7133, 0.9416, 0.5147, 0.06388, 0.5016, 0.05477, 0.5301, 0.0, 0.289, 0.214, 0.2259, 0.2717, 0.1892, 0.1657, 0.2259, 0.2717, 0.1421, 0.2659, 0.1892, 0.1657, 0.1421, 0.2659, 0.08654, 0.2001, 0.1892, 0.1657, 0.08654, 0.2001, 0.05189, 0.09238, 0.1892, 0.1657, 0.05189, 0.09238, 0.07292, 0.01317, 0.1892, 0.1657, 0.07292, 0.01317, 0.2678, 0.0, 0.1892, 0.1657, 0.2678, 0.0, 0.3233, 0.06578, 0.1892, 0.1657, 0.3233, 0.06578, 0.289, 0.214, 0.1892, 0.1657, 0.0, 0.8984, 0.05276, 0.8899, 0.05682, 0.9177, 0.00583, 0.9357, 0.484, 0.838, 0.493, 0.7602, 0.5247, 0.7803, 0.5161, 0.8584, 0.8959, 0.7328, 0.8808, 0.6763, 0.9025, 0.675, 0.9226, 0.7367, 0.8596, 0.6125, 0.8606, 0.5908, 0.8874, 0.5947, 0.8865, 0.6164, 2.346e-05, 0.8444, 0.0527, 0.8502, 0.05276, 0.8899, 0.0, 0.8984, 0.447, 0.8469, 0.4561, 0.7692, 0.493, 0.7602, 0.484, 0.838, 0.8596, 0.7216, 0.8418, 0.6639, 0.8808, 0.6763, 0.8959, 0.7328, 0.8234, 0.6013, 0.8243, 0.5796, 0.8606, 0.5908, 0.8596, 0.6125, 0.006965, 0.7867, 0.05682, 0.8227, 0.0527, 0.8502, 2.346e-05, 0.8444, 0.4273, 0.88, 0.4359, 0.8023, 0.4561, 0.7692, 0.447, 0.8469, 0.835, 0.7096, 0.8161, 0.6606, 0.8418, 0.6639, 0.8596, 0.7216, 0.7988, 0.5893, 0.7997, 0.5676, 0.8243, 0.5796, 0.8234, 0.6013, 0.44, 0.5569, 0.4584, 0.592, 0.4318, 0.6193, 0.4042, 0.5928, 0.1505, 0.8301, 0.1585, 0.9118, 0.1496, 0.9489, 0.1414, 0.8682, 0.1211, 0.8255, 0.08968, 0.8281, 0.09263, 0.7889, 0.1242, 0.7867, 0.696, 0.7482, 0.698, 0.7615, 0.6681, 0.767, 0.666, 0.7468, 0.852, 0.8129, 0.9012, 0.8132, 0.9014, 0.8524, 0.852, 0.8745, 0.1827, 0.8102, 0.1911, 0.8916, 0.1585, 0.9118, 0.1505, 0.8301, 0.5866, 0.9119, 0.6011, 0.9188, 0.6131, 0.964, 0.5741, 0.9456, 0.6023, 0.6879, 0.602, 0.6811, 0.5798, 0.4947, 0.6096, 0.5033, 0.8522, 0.7748, 0.9014, 0.7853, 0.9012, 0.8132, 0.852, 0.8129, 0.2197, 0.8198, 0.2281, 0.9005, 0.1911, 0.8916, 0.1827, 0.8102, 0.8684, 0.0321, 0.9025, 0.02995, 0.8477, 0.259, 0.8056, 0.2505, 0.7979, 0.01428, 0.7975, 0.008614, 0.7806, 0.1732, 0.7513, 0.1809, 0.3767, 0.4612, 0.4094, 0.4218, 0.4329, 0.4382, 0.4085, 0.4833, 0.239, 0.8526, 0.2472, 0.9345, 0.2281, 0.9005, 0.2197, 0.8198, 0.9595, 0.3598, 0.9374, 0.3859, 0.9148, 0.175, 0.9321, 0.1617, 0.4601, 0.1916, 0.4771, 0.1791, 0.4982, 0.1976, 0.4854, 0.2047, 0.3359, 0.4303, 0.3788, 0.3986, 0.4094, 0.4218, 0.3767, 0.4612, 0.3611, 0.3417, 0.3233, 0.27, 0.3537, 0.293, 0.3924, 0.3649, 0.3346, 0.2227, 0.3719, 0.1836, 0.3861, 0.2259, 0.3747, 0.2366, 0.4295, 0.1685, 0.4465, 0.156, 0.4771, 0.1791, 0.4601, 0.1916, 0.8769, 0.555, 0.8933, 0.5192, 0.9123, 0.5216, 0.8998, 0.5582, 0.8459, 0.5453, 0.8676, 0.5111, 0.8933, 0.5192, 0.8769, 0.555, 0.825, 0.5352, 0.8502, 0.5027, 0.8676, 0.5111, 0.8459, 0.5453, 0.697, 0.8055, 0.6992, 0.8459, 0.6804, 0.8478, 0.6742, 0.8074, 0.7294, 0.8035, 0.7262, 0.8442, 0.6992, 0.8459, 0.697, 0.8055, 0.7524, 0.8023, 0.7453, 0.8433, 0.7262, 0.8442, 0.7294, 0.8035, 0.4874, 0.1368, 0.4977, 0.09444, 0.5144, 0.1069, 0.5075, 0.1512, 0.4614, 0.117, 0.4762, 0.07795, 0.4977, 0.09444, 0.4874, 0.1368, 0.3719, 0.1836, 0.406, 0.1891, 0.443, 0.204, 0.3861, 0.2259, 0.3861, 0.2259, 0.443, 0.204, 0.4666, 0.2204, 0.4144, 0.2377, 0.7568, 0.6769, 0.7551, 0.7211, 0.7283, 0.7226, 0.7322, 0.6719, 0.1242, 0.8572, 0.08142, 0.8841, 0.05682, 0.8542, 0.08968, 0.8281, 0.08968, 0.8281, 0.05682, 0.8542, 0.05977, 0.815, 0.09263, 0.7889, 0.8161, 0.6606, 0.7979, 0.611, 0.8256, 0.6377, 0.8418, 0.6639, 0.09144, 0.3968, 0.1295, 0.3873, 0.05027, 0.5497, 0.02284, 0.5383, 0.0661, 0.3872, 0.09144, 0.3968, 0.02284, 0.5383, 0.0, 0.5464, 0.3233, 0.27, 0.3346, 0.2227, 0.3747, 0.2366, 0.3537, 0.293, 0.3537, 0.293, 0.3747, 0.2366, 0.3937, 0.2577, 0.3778, 0.3098, 0.5307, 0.8714, 0.5808, 0.8809, 0.5866, 0.9119, 0.5303, 0.8998, 0.5303, 0.8998, 0.5866, 0.9119, 0.5741, 0.9456, 0.5301, 0.9393, 0.5301, 0.9393, 0.5741, 0.9456, 0.5742, 0.973, 0.5302, 0.9664, 0.8151, 0.7477, 0.835, 0.7096, 0.8596, 0.7216, 0.8397, 0.7596, 0.8397, 0.7596, 0.8596, 0.7216, 0.8959, 0.7328, 0.8759, 0.7709, 0.8759, 0.7709, 0.8959, 0.7328, 0.9226, 0.7367, 0.9025, 0.7748, 0.3788, 0.3986, 0.3611, 0.3417, 0.3924, 0.3649, 0.4094, 0.4218, 0.2472, 0.801, 0.239, 0.8526, 0.2197, 0.8198, 0.2277, 0.7676, 0.2277, 0.7676, 0.2197, 0.8198, 0.1827, 0.8102, 0.191, 0.7582, 0.191, 0.7582, 0.1827, 0.8102, 0.1505, 0.8301, 0.1589, 0.7785, 0.9016, 0.8417, 0.9014, 0.7934, 0.9213, 0.7748, 0.9213, 0.823, 0.4357, 0.929, 0.4273, 0.88, 0.447, 0.8469, 0.4554, 0.896, 0.4554, 0.896, 0.447, 0.8469, 0.484, 0.838, 0.4926, 0.8868, 0.4926, 0.8868, 0.484, 0.838, 0.5161, 0.8584, 0.5247, 0.9074, 0.2259, 0.2717, 0.289, 0.214, 0.3233, 0.2893, 0.3048, 0.3062, 0.4134, 0.8453, 0.3645, 0.8288, 0.373, 0.7767, 0.4273, 0.7602, 0.7568, 0.7289, 0.7952, 0.6719, 0.7858, 0.7687, 0.7667, 0.7971, 0.5271, 0.5267, 0.4992, 0.5763, 0.44, 0.5569, 0.4261, 0.4833, 0.4261, 0.4833, 0.44, 0.5569, 0.4042, 0.5928, 0.3488, 0.4992, 0.3488, 0.4992, 0.4042, 0.5928, 0.4113, 0.666, 0.3233, 0.6985, 0.3233, 0.6985, 0.4113, 0.666, 0.4478, 0.7044, 0.3827, 0.7602, 0.3827, 0.7602, 0.4478, 0.7044, 0.4999, 0.7034, 0.5271, 0.7355, 0.4465, 0.156, 0.4614, 0.117, 0.4874, 0.1368, 0.4771, 0.1791, 0.4771, 0.1791, 0.4874, 0.1368, 0.5075, 0.1512, 0.4982, 0.1976, 0.7568, 0.7582, 0.7524, 0.8023, 0.7294, 0.8035, 0.7342, 0.7662, 0.7342, 0.7662, 0.7294, 0.8035, 0.697, 0.8055, 0.698, 0.7615, 0.698, 0.7615, 0.697, 0.8055, 0.6742, 0.8074, 0.6681, 0.767, 0.7997, 0.5676, 0.825, 0.5352, 0.8459, 0.5453, 0.8243, 0.5796, 0.8243, 0.5796, 0.8459, 0.5453, 0.8769, 0.555, 0.8606, 0.5908, 0.8606, 0.5908, 0.8769, 0.555, 0.8998, 0.5582, 0.8874, 0.5947, 0.406, 0.1891, 0.4295, 0.1685, 0.4601, 0.1916, 0.443, 0.204, 0.443, 0.204, 0.4601, 0.1916, 0.4854, 0.2047, 0.4666, 0.2204, 0.7551, 0.7211, 0.7542, 0.745, 0.7326, 0.7391, 0.7283, 0.7226, 0.7283, 0.7226, 0.7326, 0.7391, 0.696, 0.7482, 0.6905, 0.7249, 0.6905, 0.7249, 0.696, 0.7482, 0.666, 0.7468, 0.6639, 0.7267, 0.7979, 0.611, 0.7988, 0.5893, 0.8234, 0.6013, 0.8256, 0.6377, 0.8256, 0.6377, 0.8234, 0.6013, 0.8596, 0.6125, 0.8537, 0.6356, 0.8537, 0.6356, 0.8596, 0.6125, 0.8865, 0.6164, 0.8824, 0.6482, 0.7513, 0.1809, 0.7806, 0.1732, 0.7112, 0.3783, 0.6776, 0.3887, 0.7806, 0.1732, 0.7784, 0.1922, 0.7328, 0.3977, 0.7112, 0.3783, 0.6639, 0.674, 0.6279, 0.6629, 0.6449, 0.4897, 0.6469, 0.5078, 0.7358, 0.0, 0.7638, 0.02548, 0.7186, 0.2019, 0.7134, 0.1865, 0.7638, 0.02548, 0.7979, 0.01428, 0.7513, 0.1809, 0.7186, 0.2019, 0.6279, 0.6629, 0.6023, 0.6879, 0.6096, 0.5033, 0.6449, 0.4897, 0.5476, 0.2731, 0.5301, 0.2639, 0.6048, 0.06727, 0.6216, 0.07761, 0.599, 0.2808, 0.5812, 0.2838, 0.6332, 0.0847, 0.629, 0.07897, 0.6096, 0.5033, 0.5798, 0.4947, 0.5476, 0.2731, 0.5812, 0.2838, 0.7186, 0.2019, 0.7513, 0.1809, 0.6776, 0.3887, 0.6639, 0.4141, 0.6449, 0.4897, 0.6096, 0.5033, 0.5812, 0.2838, 0.599, 0.2808, 0.3181, 0.8385, 0.3072, 0.8263, 0.3106, 0.6141, 0.3181, 0.6319, 0.763, 0.5951, 0.7979, 0.6719, 0.7445, 0.5887, 0.7671, 0.59, 0.7979, 0.6719, 0.763, 0.5951, 0.7112, 0.3783, 0.7328, 0.3977, 0.763, 0.5951, 0.7445, 0.5887, 0.6776, 0.3887, 0.7112, 0.3783, 0.7445, 0.5887, 0.7326, 0.5962, 0.5812, 0.2838, 0.5476, 0.2731, 0.6216, 0.07761, 0.6332, 0.0847, 0.6639, 0.4141, 0.6776, 0.3887, 0.7326, 0.5962, 0.7387, 0.6076, 0.66, 0.6879, 0.66, 0.7436, 0.6544, 0.6905, 0.6639, 0.0, 0.6216, 0.07761, 0.6048, 0.06727, 0.7445, 0.5887, 0.7979, 0.6719, 0.7326, 0.5962, 0.6216, 0.07761, 0.6639, 0.0, 0.6332, 0.0847, 0.8733, 0.8806, 0.8943, 0.8745, 0.8943, 0.931, 0.878, 0.9357, 0.197, 0.5478, 0.1721, 0.5331, 0.1872, 0.4947, 0.2065, 0.506, 0.2451, 0.7067, 0.2069, 0.7215, 0.1435, 0.5468, 0.1721, 0.5331, 0.2069, 0.7215, 0.1959, 0.7582, 0.1414, 0.5977, 0.1435, 0.5468, 0.1295, 0.3873, 0.1414, 0.4237, 0.05158, 0.6, 0.05027, 0.5497, 0.274, 0.7264, 0.2451, 0.7067, 0.1721, 0.5331, 0.197, 0.5478, 0.2024, 0.5455, 0.2065, 0.506, 0.274, 0.3949, 0.2713, 0.4216, 0.03605, 0.5992, 0.05731, 0.6079, 0.117, 0.7413, 0.1026, 0.7354, 0.0, 0.5464, 0.02284, 0.5383, 0.03605, 0.5992, 0.01835, 0.6054, 0.852, 0.9046, 0.8733, 0.8806, 0.878, 0.9357, 0.8615, 0.9543, 0.02284, 0.5383, 0.05027, 0.5497, 0.05731, 0.6079, 0.03605, 0.5992, 0.9294, 0.9625, 0.8943, 0.9321, 0.9022, 0.8745, 0.9294, 0.8981, 0.1343, 0.7867, 0.1343, 0.8593, 0.1242, 0.8002, 0.1254, 0.8841, 0.1254, 0.929, 0.1146, 0.8855, 0.2065, 0.506, 0.1872, 0.4947, 0.261, 0.3872, 0.274, 0.3949, 0.01688, 0.6442, 0.01835, 0.6054, 0.09065, 0.7396, 0.08966, 0.7658, 0.01835, 0.6054, 0.03605, 0.5992, 0.1026, 0.7354, 0.09065, 0.7396, 0.1872, 0.4947, 0.165, 0.5053, 0.246, 0.3944, 0.261, 0.3872, 0.1414, 0.7867, 0.08966, 0.7658, 0.09065, 0.7396, 0.3072, 0.8843, 0.3083, 0.8385, 0.319, 0.8843, 0.09065, 0.7396, 0.1026, 0.7354, 0.1414, 0.7867, 0.1146, 0.8855, 0.1254, 0.929, 0.09172, 0.8927, 0.8233, 0.8029, 0.852, 0.7748, 0.8097, 0.9463, 0.7979, 0.9559, 0.8056, 0.2505, 0.8477, 0.259, 0.8947, 0.4015, 0.8656, 0.3956, 0.6011, 0.9188, 0.5866, 0.9119, 0.606, 0.6879, 0.6131, 0.7061, 0.3747, 0.2366, 0.3861, 0.2259, 0.5186, 0.3218, 0.5301, 0.3399, 0.8387, 0.0, 0.8684, 0.0321, 0.8056, 0.2505, 0.7979, 0.2223, 1.0, 0.3543, 0.9595, 0.3598, 0.9321, 0.1617, 0.9632, 0.1371, 0.0777, 0.8869, 0.09172, 0.8841, 0.08164, 0.9168, 0.06762, 0.9195, 0.2936, 0.455, 0.2857, 0.4521, 0.2881, 0.4148, 0.2988, 0.4222, 0.319, 0.6141, 0.302, 0.5926, 0.274, 0.4374, 0.2857, 0.4521, 0.9148, 0.175, 0.9025, 0.1571, 0.9677, 0.002966, 0.9882, 0.009085, 0.8477, 0.259, 0.8591, 0.241, 0.9025, 0.3892, 0.8947, 0.4015, 0.9321, 0.1617, 0.9148, 0.175, 0.9882, 0.009085, 1.0, 0.0, 0.2764, 0.4001, 0.319, 0.3872, 0.2881, 0.4148, 0.06762, 0.9195, 0.09172, 0.9561, 0.05682, 0.9267, 0.8097, 0.9463, 0.8167, 0.9332, 0.8328, 0.9554, 0.8258, 0.9685, 0.8656, 0.3956, 0.8947, 0.4015, 0.8822, 0.4246, 0.8654, 0.4245, 0.7979, 0.9559, 0.8097, 0.9463, 0.8258, 0.9685, 0.814, 0.978, 0.2857, 0.4521, 0.274, 0.4374, 0.2764, 0.4001, 0.2881, 0.4148, 0.09172, 0.9561, 0.06762, 0.9195, 0.08164, 0.9168, 0.8328, 0.9554, 0.852, 0.9917, 0.8258, 0.9685, 0.2881, 0.4148, 0.319, 0.3872, 0.2988, 0.4222, 0.814, 0.978, 0.8258, 0.9685, 0.852, 0.9917, 0.6438, 0.8131, 0.6232, 0.795, 0.6447, 0.6879, 0.6544, 0.6964, 0.2985, 0.9948, 0.2472, 1.0, 0.2578, 0.9026, 0.2834, 0.9, 0.6544, 0.8982, 0.6131, 0.8618, 0.6232, 0.795, 0.6438, 0.8131, 0.08654, 0.2001, 0.1421, 0.2659, 0.08239, 0.2986, 0.05473, 0.2658, 0.2985, 0.7582, 0.2954, 0.7717, 0.2834, 0.7729, 0.2789, 0.7602, 0.7667, 0.7971, 0.7858, 0.7687, 0.7952, 0.8934, 0.7862, 0.9067, 0.2834, 0.9, 0.2578, 0.9026, 0.2834, 0.7729, 0.2954, 0.7717, 0.05473, 0.2658, 0.08239, 0.2986, 0.01301, 0.3872, 0.0, 0.3718, 0.4072, 0.947, 0.4013, 0.9357, 0.4134, 0.927, 0.4273, 0.9325, 0.3233, 0.8583, 0.3645, 0.8288, 0.4134, 0.927, 0.4013, 0.9357, 0.3645, 0.8288, 0.4134, 0.8453, 0.4273, 0.9325, 0.4134, 0.927, 0.274, 0.6749, 0.3072, 0.6141, 0.3072, 0.7333, 0.302, 0.7495])
me_cylinder.materials.append(mat_birch_tree)
me_cylinder.use_remesh_preserve_volume = False
me_cylinder.use_remesh_preserve_attributes = False
me_cylinder.use_mirror_vertex_groups = False
me_cylinder.update()
me_plane = bpy.data.meshes.new('Plane')
me_plane.from_pydata([(-1.0, -1.0, 0.05464), (1.0, -1.0, -0.03963), (-1.0, 1.0, 0.1451), (1.0, 1.0, 0.0001858), (-1.0, 0.8182, 0.1451), (-1.0, 0.6364, 0.1451), (-1.0, 0.4545, 0.1451), (-1.0, 0.2727, 0.1451), (-1.0, 0.09091, 0.1246), (-1.0, -0.09091, 0.08832), (-1.0, -0.2727, 0.05811), (-1.0, -0.4545, 0.04788), (-1.0, -0.6364, 0.05464), (-1.0, -0.8182, 0.05464), (-0.8182, -1.0, 0.05464), (-0.6364, -1.0, 0.05464), (-0.4545, -1.0, 0.04168), (-0.2727, -1.0, 0.01667), (-0.09091, -1.0, 0.0001104), (0.09091, -1.0, -0.01209), (0.2727, -1.0, -0.03023), (0.4545, -1.0, -0.03963), (0.6364, -1.0, -0.03963), (0.8182, -1.0, -0.03963), (1.0, -0.8182, -0.03963), (1.0, -0.6364, -0.03963), (1.0, -0.4545, -0.03963), (1.0, -0.2727, -0.03381), (1.0, -0.09091, -0.01809), (1.0, 0.09091, -0.0008378), (1.0, 0.2727, 0.008517), (1.0, 0.4545, 0.008808), (1.0, 0.6364, 0.007123), (1.0, 0.8182, 0.003245), (0.8182, 1.0, 0.003595), (0.6364, 1.0, 0.005796), (0.4545, 1.0, 0.005796), (0.2727, 1.0, 0.003595), (0.09091, 1.0, 0.00108), (-0.09091, 1.0, 0.04354), (-0.2727, 1.0, 0.1105), (-0.4545, 1.0, 0.1451), (-0.6364, 1.0, 0.1451), (-0.8182, 1.0, 0.1451), (-0.8182, -0.8182, 0.05464), (-0.8182, -0.6364, 0.05464), (-0.8182, -0.4545, 0.04788), (-0.8182, -0.2727, 0.05811), (-0.8182, -0.09091, 0.08832), (-0.8182, 0.09091, 0.1246), (-0.8182, 0.2727, 0.1451), (-0.8182, 0.4545, 0.1451), (-0.8182, 0.6364, 0.1451), (-0.8182, 0.8182, 0.1451), (-0.6364, -0.8182, 0.05464), (-0.6364, -0.6364, 0.04687), (-0.6364, -0.4545, 0.03674), (-0.6364, -0.2727, 0.05022), (-0.6364, -0.09091, 0.08418), (-0.6364, 0.09091, 0.1244), (-0.6364, 0.2727, 0.1451), (-0.6364, 0.4545, 0.1451), (-0.6364, 0.6364, 0.1451), (-0.6364, 0.8182, 0.1451), (-0.4545, -0.8182, 0.04168), (-0.4545, -0.6364, 0.03575), (-0.4545, -0.4545, 0.02252), (-0.4545, -0.2727, 0.03527), (-0.4545, -0.09091, 0.07785), (-0.4545, 0.09091, 0.1244), (-0.4545, 0.2727, 0.1451), (-0.4545, 0.4545, 0.1451), (-0.4545, 0.6364, 0.1451), (-0.4545, 0.8182, 0.1451), (-0.2727, -0.8182, 0.01667), (-0.2727, -0.6364, 0.01348), (-0.2727, -0.4545, 0.006143), (-0.2727, -0.2727, 0.01775), (-0.2727, -0.09091, 0.05663), (-0.2727, 0.09091, 0.09462), (-0.2727, 0.2727, 0.1105), (-0.2727, 0.4545, 0.1105), (-0.2727, 0.6364, 0.1105), (-0.2727, 0.8182, 0.1105), (-0.09091, -0.8182, 0.0001104), (-0.09091, -0.6364, -0.0002191), (-0.09091, -0.4545, -0.0002912), (-0.09091, -0.2727, 0.0007212), (-0.09091, -0.09091, 0.01566), (-0.09091, 0.09091, 0.03509), (-0.09091, 0.2727, 0.04375), (-0.09091, 0.4545, 0.04375), (-0.09091, 0.6364, 0.04358), (-0.09091, 0.8182, 0.04354), (0.09091, -0.8182, -0.01209), (0.09091, -0.6364, -0.01209), (0.09091, -0.4545, -0.01209), (0.09091, -0.2727, -0.009591), (0.09091, -0.09091, -0.00121), (0.09091, 0.09091, 0.007007), (0.09091, 0.2727, 0.009726), (0.09091, 0.4545, 0.009726), (0.09091, 0.6364, 0.008037), (0.09091, 0.8182, 0.004148), (0.2727, -0.8182, -0.03023), (0.2727, -0.6364, -0.03023), (0.2727, -0.4545, -0.03023), (0.2727, -0.2727, -0.02237), (0.2727, -0.09091, -0.004272), (0.2727, 0.09091, 0.01395), (0.2727, 0.2727, 0.02202), (0.2727, 0.4545, 0.02202), (0.2727, 0.6364, 0.01889), (0.2727, 0.8182, 0.0114), (0.4545, -0.8182, -0.03963), (0.4545, -0.6364, -0.03963), (0.4545, -0.4545, -0.03943), (0.4545, -0.2727, -0.02828), (0.4545, -0.09091, -0.005844), (0.4545, 0.09091, 0.0168), (0.4545, 0.2727, 0.02858), (0.4545, 0.4545, 0.02887), (0.4545, 0.6364, 0.02476), (0.4545, 0.8182, 0.01553), (0.6364, -0.8182, -0.03963), (0.6364, -0.6364, -0.03963), (0.6364, -0.4545, -0.03943), (0.6364, -0.2727, -0.02828), (0.6364, -0.09091, -0.005844), (0.6364, 0.09091, 0.0168), (0.6364, 0.2727, 0.02858), (0.6364, 0.4545, 0.02887), (0.6364, 0.6364, 0.02476), (0.6364, 0.8182, 0.01553), (0.8182, -0.8182, -0.03963), (0.8182, -0.6364, -0.03963), (0.8182, -0.4545, -0.03963), (0.8182, -0.2727, -0.03046), (0.8182, -0.09091, -0.009962), (0.8182, 0.09091, 0.01092), (0.8182, 0.2727, 0.02173), (0.8182, 0.4545, 0.02202), (0.8182, 0.6364, 0.01889), (0.8182, 0.8182, 0.0114)], [], [(143, 33, 3, 34), (4, 53, 43, 2), (53, 63, 42, 43), (63, 73, 41, 42), (73, 83, 40, 41), (83, 93, 39, 40), (93, 103, 38, 39), (103, 113, 37, 38), (113, 123, 36, 37), (123, 133, 35, 36), (133, 143, 34, 35), (0, 14, 44, 13), (13, 44, 45, 12), (12, 45, 46, 11), (11, 46, 47, 10), (10, 47, 48, 9), (9, 48, 49, 8), (8, 49, 50, 7), (7, 50, 51, 6), (6, 51, 52, 5), (5, 52, 53, 4), (14, 15, 54, 44), (44, 54, 55, 45), (45, 55, 56, 46), (46, 56, 57, 47), (47, 57, 58, 48), (48, 58, 59, 49), (49, 59, 60, 50), (50, 60, 61, 51), (51, 61, 62, 52), (52, 62, 63, 53), (15, 16, 64, 54), (54, 64, 65, 55), (55, 65, 66, 56), (56, 66, 67, 57), (57, 67, 68, 58), (58, 68, 69, 59), (59, 69, 70, 60), (60, 70, 71, 61), (61, 71, 72, 62), (62, 72, 73, 63), (16, 17, 74, 64), (64, 74, 75, 65), (65, 75, 76, 66), (66, 76, 77, 67), (67, 77, 78, 68), (68, 78, 79, 69), (69, 79, 80, 70), (70, 80, 81, 71), (71, 81, 82, 72), (72, 82, 83, 73), (17, 18, 84, 74), (74, 84, 85, 75), (75, 85, 86, 76), (76, 86, 87, 77), (77, 87, 88, 78), (78, 88, 89, 79), (79, 89, 90, 80), (80, 90, 91, 81), (81, 91, 92, 82), (82, 92, 93, 83), (18, 19, 94, 84), (84, 94, 95, 85), (85, 95, 96, 86), (86, 96, 97, 87), (87, 97, 98, 88), (88, 98, 99, 89), (89, 99, 100, 90), (90, 100, 101, 91), (91, 101, 102, 92), (92, 102, 103, 93), (19, 20, 104, 94), (94, 104, 105, 95), (95, 105, 106, 96), (96, 106, 107, 97), (97, 107, 108, 98), (98, 108, 109, 99), (99, 109, 110, 100), (100, 110, 111, 101), (101, 111, 112, 102), (102, 112, 113, 103), (20, 21, 114, 104), (104, 114, 115, 105), (105, 115, 116, 106), (106, 116, 117, 107), (107, 117, 118, 108), (108, 118, 119, 109), (109, 119, 120, 110), (110, 120, 121, 111), (111, 121, 122, 112), (112, 122, 123, 113), (21, 22, 124, 114), (114, 124, 125, 115), (115, 125, 126, 116), (116, 126, 127, 117), (117, 127, 128, 118), (118, 128, 129, 119), (119, 129, 130, 120), (120, 130, 131, 121), (121, 131, 132, 122), (122, 132, 133, 123), (22, 23, 134, 124), (124, 134, 135, 125), (125, 135, 136, 126), (126, 136, 137, 127), (127, 137, 138, 128), (128, 138, 139, 129), (129, 139, 140, 130), (130, 140, 141, 131), (131, 141, 142, 132), (132, 142, 143, 133), (23, 1, 24, 134), (134, 24, 25, 135), (135, 25, 26, 136), (136, 26, 27, 137), (137, 27, 28, 138), (138, 28, 29, 139), (139, 29, 30, 140), (140, 30, 31, 141), (141, 31, 32, 142), (142, 32, 33, 143)])
me_plane.polygons.foreach_set('use_smooth', [True] * 121)
_uv = me_plane.uv_layers.new(name='UVMap')
_uv.uv.foreach_set('vector', [0.9084, 0.09188, 0.9084, 0.00121, 0.9991, 0.001124, 0.999, 0.09165, 0.9088, 1.0, 0.909, 0.9096, 0.9997, 0.9096, 0.9995, 1.0, 0.909, 0.9096, 0.9091, 0.8191, 0.9998, 0.8191, 0.9997, 0.9096, 0.9091, 0.8191, 0.9093, 0.7287, 1.0, 0.7287, 0.9998, 0.8191, 0.9093, 0.7287, 0.9089, 0.6373, 0.9996, 0.6373, 1.0, 0.7287, 0.9089, 0.6373, 0.9081, 0.545, 0.9988, 0.545, 0.9996, 0.6373, 0.9081, 0.545, 0.9076, 0.4534, 0.9983, 0.4533, 0.9988, 0.545, 0.9076, 0.4534, 0.9079, 0.3632, 0.9985, 0.363, 0.9983, 0.4533, 0.9079, 0.3632, 0.9081, 0.2729, 0.9987, 0.2726, 0.9985, 0.363, 0.9081, 0.2729, 0.9083, 0.1824, 0.9988, 0.1822, 0.9987, 0.2726, 0.9083, 0.1824, 0.9084, 0.09188, 0.999, 0.09165, 0.9988, 0.1822, 0.0001892, 0.9974, 0.0003434, 0.907, 0.09107, 0.907, 0.09092, 0.9974, 0.09092, 0.9974, 0.09107, 0.907, 0.1818, 0.907, 0.1816, 0.9974, 0.1816, 0.9974, 0.1818, 0.907, 0.2724, 0.9068, 0.2723, 0.9973, 0.2723, 0.9973, 0.2724, 0.9068, 0.3633, 0.9071, 0.3631, 0.9975, 0.3631, 0.9975, 0.3633, 0.9071, 0.4545, 0.908, 0.4543, 0.9984, 0.4543, 0.9984, 0.4545, 0.908, 0.5458, 0.909, 0.5456, 0.9994, 0.5456, 0.9994, 0.5458, 0.909, 0.6368, 0.9096, 0.6366, 1.0, 0.6366, 1.0, 0.6368, 0.9096, 0.7275, 0.9096, 0.7274, 1.0, 0.7274, 1.0, 0.7275, 0.9096, 0.8182, 0.9096, 0.8181, 1.0, 0.8181, 1.0, 0.8182, 0.9096, 0.909, 0.9096, 0.9088, 1.0, 0.0003434, 0.907, 0.0004975, 0.8166, 0.09122, 0.8166, 0.09107, 0.907, 0.09107, 0.907, 0.09122, 0.8166, 0.1818, 0.8164, 0.1818, 0.907, 0.1818, 0.907, 0.1818, 0.8164, 0.2724, 0.8161, 0.2724, 0.9068, 0.2724, 0.9068, 0.2724, 0.8161, 0.3633, 0.8165, 0.3633, 0.9071, 0.3633, 0.9071, 0.3633, 0.8165, 0.4546, 0.8174, 0.4545, 0.908, 0.4545, 0.908, 0.4546, 0.8174, 0.5459, 0.8185, 0.5458, 0.909, 0.5458, 0.909, 0.5459, 0.8185, 0.6369, 0.8191, 0.6368, 0.9096, 0.6368, 0.9096, 0.6369, 0.8191, 0.7277, 0.8191, 0.7275, 0.9096, 0.7275, 0.9096, 0.7277, 0.8191, 0.8184, 0.8191, 0.8182, 0.9096, 0.8182, 0.9096, 0.8184, 0.8191, 0.9091, 0.8191, 0.909, 0.9096, 0.0004975, 0.8166, 0.0004581, 0.7258, 0.09118, 0.7258, 0.09122, 0.8166, 0.09122, 0.8166, 0.09118, 0.7258, 0.1818, 0.7256, 0.1818, 0.8164, 0.1818, 0.8164, 0.1818, 0.7256, 0.2724, 0.7252, 0.2724, 0.8161, 0.2724, 0.8161, 0.2724, 0.7252, 0.3633, 0.7256, 0.3633, 0.8165, 0.3633, 0.8165, 0.3633, 0.7256, 0.4546, 0.7268, 0.4546, 0.8174, 0.4546, 0.8174, 0.4546, 0.7268, 0.5461, 0.7281, 0.5459, 0.8185, 0.5459, 0.8185, 0.5461, 0.7281, 0.6371, 0.7287, 0.6369, 0.8191, 0.6369, 0.8191, 0.6371, 0.7287, 0.7278, 0.7287, 0.7277, 0.8191, 0.7277, 0.8191, 0.7278, 0.7287, 0.8185, 0.7287, 0.8184, 0.8191, 0.8184, 0.8191, 0.8185, 0.7287, 0.9093, 0.7287, 0.9091, 0.8191, 0.0004581, 0.7258, 0.0002383, 0.6346, 0.09097, 0.6346, 0.09118, 0.7258, 0.09118, 0.7258, 0.09097, 0.6346, 0.1816, 0.6345, 0.1818, 0.7256, 0.1818, 0.7256, 0.1816, 0.6345, 0.2723, 0.6343, 0.2724, 0.7252, 0.2724, 0.7252, 0.2723, 0.6343, 0.3632, 0.6347, 0.3633, 0.7256, 0.3633, 0.7256, 0.3632, 0.6347, 0.4545, 0.6358, 0.4546, 0.7268, 0.4546, 0.7268, 0.4545, 0.6358, 0.5458, 0.6368, 0.5461, 0.7281, 0.5461, 0.7281, 0.5458, 0.6368, 0.6367, 0.6373, 0.6371, 0.7287, 0.6371, 0.7287, 0.6367, 0.6373, 0.7275, 0.6373, 0.7278, 0.7287, 0.7278, 0.7287, 0.7275, 0.6373, 0.8182, 0.6373, 0.8185, 0.7287, 0.8185, 0.7287, 0.8182, 0.6373, 0.9089, 0.6373, 0.9093, 0.7287, 0.0002383, 0.6346, 0.000145, 0.5437, 0.09087, 0.5437, 0.09097, 0.6346, 0.09097, 0.6346, 0.09087, 0.5437, 0.1816, 0.5437, 0.1816, 0.6345, 0.1816, 0.6345, 0.1816, 0.5437, 0.2723, 0.5437, 0.2723, 0.6343, 0.2723, 0.6343, 0.2723, 0.5437, 0.3631, 0.5437, 0.3632, 0.6347, 0.3632, 0.6347, 0.3631, 0.5437, 0.454, 0.5442, 0.4545, 0.6358, 0.4545, 0.6358, 0.454, 0.5442, 0.545, 0.5447, 0.5458, 0.6368, 0.5458, 0.6368, 0.545, 0.5447, 0.6359, 0.545, 0.6367, 0.6373, 0.6367, 0.6373, 0.6359, 0.545, 0.7266, 0.545, 0.7275, 0.6373, 0.7275, 0.6373, 0.7266, 0.545, 0.8173, 0.545, 0.8182, 0.6373, 0.8182, 0.6373, 0.8173, 0.545, 0.9081, 0.545, 0.9089, 0.6373, 0.000145, 0.5437, 0.0001169, 0.453, 0.09084, 0.453, 0.09087, 0.5437, 0.09087, 0.5437, 0.09084, 0.453, 0.1816, 0.453, 0.1816, 0.5437, 0.1816, 0.5437, 0.1816, 0.453, 0.2723, 0.453, 0.2723, 0.5437, 0.2723, 0.5437, 0.2723, 0.453, 0.3631, 0.453, 0.3631, 0.5437, 0.3631, 0.5437, 0.3631, 0.453, 0.4539, 0.4533, 0.454, 0.5442, 0.454, 0.5442, 0.4539, 0.4533, 0.5448, 0.4535, 0.545, 0.5447, 0.545, 0.5447, 0.5448, 0.4535, 0.6355, 0.4536, 0.6359, 0.545, 0.6359, 0.545, 0.6355, 0.4536, 0.7263, 0.4536, 0.7266, 0.545, 0.7266, 0.545, 0.7263, 0.4536, 0.817, 0.4535, 0.8173, 0.545, 0.8173, 0.545, 0.817, 0.4535, 0.9076, 0.4534, 0.9081, 0.545, 0.0001169, 0.453, 0.0, 0.362, 0.09073, 0.362, 0.09084, 0.453, 0.09084, 0.453, 0.09073, 0.362, 0.1815, 0.362, 0.1816, 0.453, 0.1816, 0.453, 0.1815, 0.362, 0.2722, 0.362, 0.2723, 0.453, 0.2723, 0.453, 0.2722, 0.362, 0.363, 0.3622, 0.3631, 0.453, 0.3631, 0.453, 0.363, 0.3622, 0.454, 0.3627, 0.4539, 0.4533, 0.4539, 0.4533, 0.454, 0.3627, 0.545, 0.3633, 0.5448, 0.4535, 0.5448, 0.4535, 0.545, 0.3633, 0.6359, 0.3635, 0.6355, 0.4536, 0.6355, 0.4536, 0.6359, 0.3635, 0.7266, 0.3635, 0.7263, 0.4536, 0.7263, 0.4536, 0.7266, 0.3635, 0.8173, 0.3634, 0.817, 0.4535, 0.817, 0.4535, 0.8173, 0.3634, 0.9079, 0.3632, 0.9076, 0.4534, 0.0, 0.362, 1.369e-05, 0.2713, 0.09074, 0.2713, 0.09073, 0.362, 0.09073, 0.362, 0.09074, 0.2713, 0.1815, 0.2713, 0.1815, 0.362, 0.1815, 0.362, 0.1815, 0.2713, 0.2722, 0.2713, 0.2722, 0.362, 0.2722, 0.362, 0.2722, 0.2713, 0.3631, 0.2716, 0.363, 0.3622, 0.363, 0.3622, 0.3631, 0.2716, 0.4542, 0.2723, 0.454, 0.3627, 0.454, 0.3627, 0.4542, 0.2723, 0.5452, 0.2729, 0.545, 0.3633, 0.545, 0.3633, 0.5452, 0.2729, 0.6361, 0.2732, 0.6359, 0.3635, 0.6359, 0.3635, 0.6361, 0.2732, 0.7269, 0.2732, 0.7266, 0.3635, 0.7266, 0.3635, 0.7269, 0.2732, 0.8175, 0.2731, 0.8173, 0.3634, 0.8173, 0.3634, 0.8175, 0.2731, 0.9081, 0.2729, 0.9079, 0.3632, 1.369e-05, 0.2713, 0.0001678, 0.1809, 0.09089, 0.1809, 0.09074, 0.2713, 0.09074, 0.2713, 0.09089, 0.1809, 0.1816, 0.1809, 0.1815, 0.2713, 0.1815, 0.2713, 0.1816, 0.1809, 0.2724, 0.1809, 0.2722, 0.2713, 0.2722, 0.2713, 0.2724, 0.1809, 0.3632, 0.1812, 0.3631, 0.2716, 0.3631, 0.2716, 0.3632, 0.1812, 0.4543, 0.1818, 0.4542, 0.2723, 0.4542, 0.2723, 0.4543, 0.1818, 0.5454, 0.1825, 0.5452, 0.2729, 0.5452, 0.2729, 0.5454, 0.1825, 0.6363, 0.1828, 0.6361, 0.2732, 0.6361, 0.2732, 0.6363, 0.1828, 0.727, 0.1828, 0.7269, 0.2732, 0.7269, 0.2732, 0.727, 0.1828, 0.8177, 0.1827, 0.8175, 0.2731, 0.8175, 0.2731, 0.8177, 0.1827, 0.9083, 0.1824, 0.9081, 0.2729, 0.0001678, 0.1809, 0.000322, 0.09044, 0.09105, 0.09044, 0.09089, 0.1809, 0.09089, 0.1809, 0.09105, 0.09044, 0.1818, 0.09044, 0.1816, 0.1809, 0.1816, 0.1809, 0.1818, 0.09044, 0.2725, 0.09044, 0.2724, 0.1809, 0.2724, 0.1809, 0.2725, 0.09044, 0.3634, 0.09069, 0.3632, 0.1812, 0.3632, 0.1812, 0.3634, 0.09069, 0.4544, 0.09127, 0.4543, 0.1818, 0.4543, 0.1818, 0.4544, 0.09127, 0.5454, 0.09186, 0.5454, 0.1825, 0.5454, 0.1825, 0.5454, 0.09186, 0.6363, 0.09217, 0.6363, 0.1828, 0.6363, 0.1828, 0.6363, 0.09217, 0.7271, 0.09218, 0.727, 0.1828, 0.727, 0.1828, 0.7271, 0.09218, 0.8177, 0.09209, 0.8177, 0.1827, 0.8177, 0.1827, 0.8177, 0.09209, 0.9084, 0.09188, 0.9083, 0.1824, 0.000322, 0.09044, 0.0004762, 2.376e-07, 0.0912, 1.782e-07, 0.09105, 0.09044, 0.09105, 0.09044, 0.0912, 1.782e-07, 0.1819, 1.188e-07, 0.1818, 0.09044, 0.1818, 0.09044, 0.1819, 1.188e-07, 0.2727, 0.0, 0.2725, 0.09044, 0.2725, 0.09044, 0.2727, 0.0, 0.3635, 0.000164, 0.3634, 0.09069, 0.3634, 0.09069, 0.3635, 0.000164, 0.4544, 0.000608, 0.4544, 0.09127, 0.4544, 0.09127, 0.4544, 0.000608, 0.5454, 0.001095, 0.5454, 0.09186, 0.5454, 0.09186, 0.5454, 0.001095, 0.6363, 0.001359, 0.6363, 0.09217, 0.6363, 0.09217, 0.6363, 0.001359, 0.727, 0.001367, 0.7271, 0.09218, 0.7271, 0.09218, 0.727, 0.001367, 0.8177, 0.001319, 0.8177, 0.09209, 0.8177, 0.09209, 0.8177, 0.001319, 0.9084, 0.00121, 0.9084, 0.09188])
me_plane.materials.append(mat_grass)
me_plane.use_remesh_preserve_volume = False
me_plane.use_remesh_preserve_attributes = False
me_plane.use_mirror_vertex_groups = False
me_plane.update()

# ---- objects
ob_tree_001 = bpy.data.objects.new('Tree.001', me_cylinder_002)
ob_tree = bpy.data.objects.new('Tree', me_cylinder)
ob_main_terrain = bpy.data.objects.new('Main Terrain', me_plane)

# ---- transforms, parenting, visibility, modifiers, constraints
ob_tree_001.location = (5.673, 1.682, 1.147)
ob_tree_001.rotation_euler = (0.0, -0.0, -1.295)
ob_tree_001.scale = (0.2891, 0.2891, 1.0)
ob_tree_001.lineart.crease_threshold = 0.0
ob_tree.location = (-5.871, -4.715, 1.387)
ob_tree.scale = (0.2891, 0.2891, 1.0)
ob_tree.lineart.crease_threshold = 0.0
ob_main_terrain.location = (0.0, 0.0, 0.0)
ob_main_terrain.scale = (8.0, 6.0, 8.0)
ob_main_terrain.lineart.crease_threshold = 0.0

# ---- collection membership
col_collection_1.objects.link(ob_tree_001)
col_collection_1.objects.link(ob_tree)
col_collection_1.objects.link(ob_main_terrain)

# ---- scene / render settings (as saved in the file)
scene.frame_start = 1; scene.frame_end = 250; scene.frame_set(1)
scene.render.engine = 'BLENDER_EEVEE_NEXT'
scene.render.resolution_percentage = 50
scene.render.dither_intensity = 0.0
scene.cycles.use_denoising = False
scene.cycles.samples = 128
scene.cycles.sampling_pattern = 'TABULATED_SOBOL'
scene.cycles.use_adaptive_sampling = False
scene.cycles.use_light_tree = False
scene.cycles.blur_glossy = 0.0
scene.cycles.sample_clamp_indirect = 0.0
scene.view_settings.view_transform = 'Standard'
bpy.context.view_layer.update()

# ---- added for rendering (the .blend has no active camera and no usable light): camera, sun
cam_auto = bpy.data.cameras.new('AutoCamera')
cam_auto.lens = 50.0
cam_auto.sensor_width = 36.0
cam_auto.clip_end = 1000.0
ob_auto_camera = bpy.data.objects.new('AutoCamera', cam_auto)
scene.collection.objects.link(ob_auto_camera)
ob_auto_camera.location = (19.3624, -23.4034, 17.8999)
ob_auto_camera.rotation_euler = (1.09748, -7.21219e-08, 0.694738)
scene.camera = ob_auto_camera
light_auto_sun = bpy.data.lights.new('AutoSun', 'SUN')
light_auto_sun.energy = 3.0
light_auto_sun.angle = 0.0523599
ob_auto_sun = bpy.data.objects.new('AutoSun', light_auto_sun)
scene.collection.objects.link(ob_auto_sun)
ob_auto_sun.rotation_euler = (0.872665, 0.174533, 0.523599)
bpy.context.view_layer.update()
